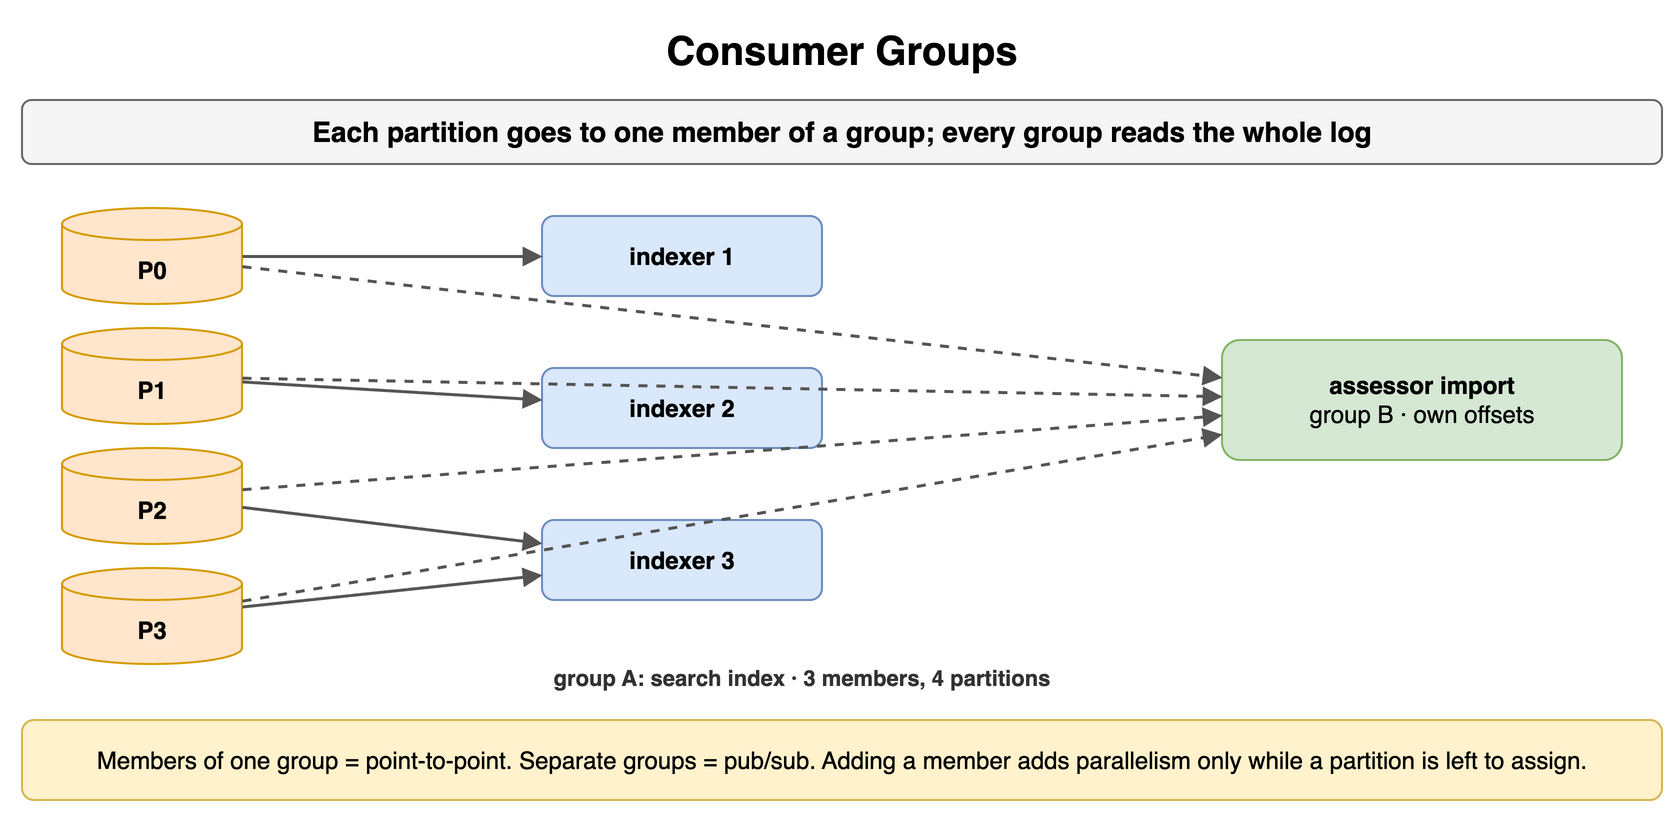

The diagram above was exported from draw.io. Its source (the exported page's mxGraphModel, read from the mxfile embedded in the PNG):
<mxGraphModel dx="900" dy="415" grid="1" gridSize="10" guides="1" tooltips="1" connect="1" arrows="1" fold="1" page="1" pageScale="1" pageWidth="900" pageHeight="415" math="0" shadow="0">
  <root>
    <mxCell id="0" />
    <mxCell id="1" parent="0" />
    <mxCell id="f1" value="Consumer Groups" style="text;html=1;align=center;verticalAlign=middle;whiteSpace=wrap;fontSize=20;fontStyle=1;" vertex="1" parent="1">
      <mxGeometry x="40" y="10" width="820" height="30" as="geometry" />
    </mxCell>
    <mxCell id="f2" value="Each partition goes to one member of a group; every group reads the whole log" style="rounded=1;whiteSpace=wrap;html=1;fillColor=#f5f5f5;strokeColor=#666666;fontStyle=1;fontSize=14;" vertex="1" parent="1">
      <mxGeometry x="40" y="50" width="820" height="32" as="geometry" />
    </mxCell>
    <mxCell id="f3" value="P0" style="shape=cylinder3;whiteSpace=wrap;html=1;boundedLbl=1;backgroundOutline=1;size=8;fillColor=#ffe6cc;strokeColor=#d79b00;fontStyle=1;fontSize=12;" vertex="1" parent="1">
      <mxGeometry x="60" y="104" width="90" height="48" as="geometry" />
    </mxCell>
    <mxCell id="f4" value="P1" style="shape=cylinder3;whiteSpace=wrap;html=1;boundedLbl=1;backgroundOutline=1;size=8;fillColor=#ffe6cc;strokeColor=#d79b00;fontStyle=1;fontSize=12;" vertex="1" parent="1">
      <mxGeometry x="60" y="164" width="90" height="48" as="geometry" />
    </mxCell>
    <mxCell id="f5" value="P2" style="shape=cylinder3;whiteSpace=wrap;html=1;boundedLbl=1;backgroundOutline=1;size=8;fillColor=#ffe6cc;strokeColor=#d79b00;fontStyle=1;fontSize=12;" vertex="1" parent="1">
      <mxGeometry x="60" y="224" width="90" height="48" as="geometry" />
    </mxCell>
    <mxCell id="f6" value="P3" style="shape=cylinder3;whiteSpace=wrap;html=1;boundedLbl=1;backgroundOutline=1;size=8;fillColor=#ffe6cc;strokeColor=#d79b00;fontStyle=1;fontSize=12;" vertex="1" parent="1">
      <mxGeometry x="60" y="284" width="90" height="48" as="geometry" />
    </mxCell>
    <mxCell id="f7" value="indexer 1" style="rounded=1;whiteSpace=wrap;html=1;fillColor=#dae8fc;strokeColor=#6c8ebf;fontSize=12;align=center;fontStyle=1;" vertex="1" parent="1">
      <mxGeometry x="300" y="108" width="140" height="40" as="geometry" />
    </mxCell>
    <mxCell id="f8" value="indexer 2" style="rounded=1;whiteSpace=wrap;html=1;fillColor=#dae8fc;strokeColor=#6c8ebf;fontSize=12;align=center;fontStyle=1;" vertex="1" parent="1">
      <mxGeometry x="300" y="184" width="140" height="40" as="geometry" />
    </mxCell>
    <mxCell id="f9" value="indexer 3" style="rounded=1;whiteSpace=wrap;html=1;fillColor=#dae8fc;strokeColor=#6c8ebf;fontSize=12;align=center;fontStyle=1;" vertex="1" parent="1">
      <mxGeometry x="300" y="260" width="140" height="40" as="geometry" />
    </mxCell>
    <mxCell id="f10" value="" style="endArrow=block;endSize=6;html=1;strokeWidth=1.5;strokeColor=#555555;fontSize=11;labelBackgroundColor=#ffffff;" edge="1" parent="1" source="f3" target="f7">
      <mxGeometry relative="1" as="geometry" />
    </mxCell>
    <mxCell id="f11" value="" style="endArrow=block;endSize=6;html=1;strokeWidth=1.5;strokeColor=#555555;fontSize=11;labelBackgroundColor=#ffffff;" edge="1" parent="1" source="f4" target="f8">
      <mxGeometry relative="1" as="geometry" />
    </mxCell>
    <mxCell id="f12" value="" style="endArrow=block;endSize=6;html=1;strokeWidth=1.5;strokeColor=#555555;fontSize=11;labelBackgroundColor=#ffffff;" edge="1" parent="1" source="f5" target="f9">
      <mxGeometry relative="1" as="geometry" />
    </mxCell>
    <mxCell id="f13" value="" style="endArrow=block;endSize=6;html=1;strokeWidth=1.5;strokeColor=#555555;fontSize=11;labelBackgroundColor=#ffffff;" edge="1" parent="1" source="f6" target="f9">
      <mxGeometry relative="1" as="geometry" />
    </mxCell>
    <mxCell id="f14" value="group A: search index · 3 members, 4 partitions" style="text;html=1;whiteSpace=wrap;fontSize=11;align=center;verticalAlign=middle;fontSize=11;fontColor=#333333;fontStyle=1;" vertex="1" parent="1">
      <mxGeometry x="270" y="330" width="320" height="18" as="geometry" />
    </mxCell>
    <mxCell id="f15" value="assessor import&lt;br&gt;&lt;span style='font-weight:normal'&gt;group B · own offsets&lt;/span&gt;" style="rounded=1;whiteSpace=wrap;html=1;fillColor=#d5e8d4;strokeColor=#82b366;fontSize=12;align=center;fontStyle=1;" vertex="1" parent="1">
      <mxGeometry x="640" y="170" width="200" height="60" as="geometry" />
    </mxCell>
    <mxCell id="f16" value="" style="endArrow=block;endSize=6;html=1;strokeWidth=1.5;strokeColor=#555555;fontSize=11;labelBackgroundColor=#ffffff;dashed=1;" edge="1" parent="1" source="f3" target="f15">
      <mxGeometry relative="1" as="geometry" />
    </mxCell>
    <mxCell id="f17" value="" style="endArrow=block;endSize=6;html=1;strokeWidth=1.5;strokeColor=#555555;fontSize=11;labelBackgroundColor=#ffffff;dashed=1;" edge="1" parent="1" source="f4" target="f15">
      <mxGeometry relative="1" as="geometry" />
    </mxCell>
    <mxCell id="f18" value="" style="endArrow=block;endSize=6;html=1;strokeWidth=1.5;strokeColor=#555555;fontSize=11;labelBackgroundColor=#ffffff;dashed=1;" edge="1" parent="1" source="f5" target="f15">
      <mxGeometry relative="1" as="geometry" />
    </mxCell>
    <mxCell id="f19" value="" style="endArrow=block;endSize=6;html=1;strokeWidth=1.5;strokeColor=#555555;fontSize=11;labelBackgroundColor=#ffffff;dashed=1;" edge="1" parent="1" source="f6" target="f15">
      <mxGeometry relative="1" as="geometry" />
    </mxCell>
    <mxCell id="f20" value="Members of one group = point-to-point. Separate groups = pub/sub. Adding a member adds parallelism only while a partition is left to assign." style="rounded=1;whiteSpace=wrap;html=1;fillColor=#fff2cc;strokeColor=#d6b656;fontSize=12;align=center;" vertex="1" parent="1">
      <mxGeometry x="40" y="360" width="820" height="40" as="geometry" />
    </mxCell>
  </root>
</mxGraphModel>